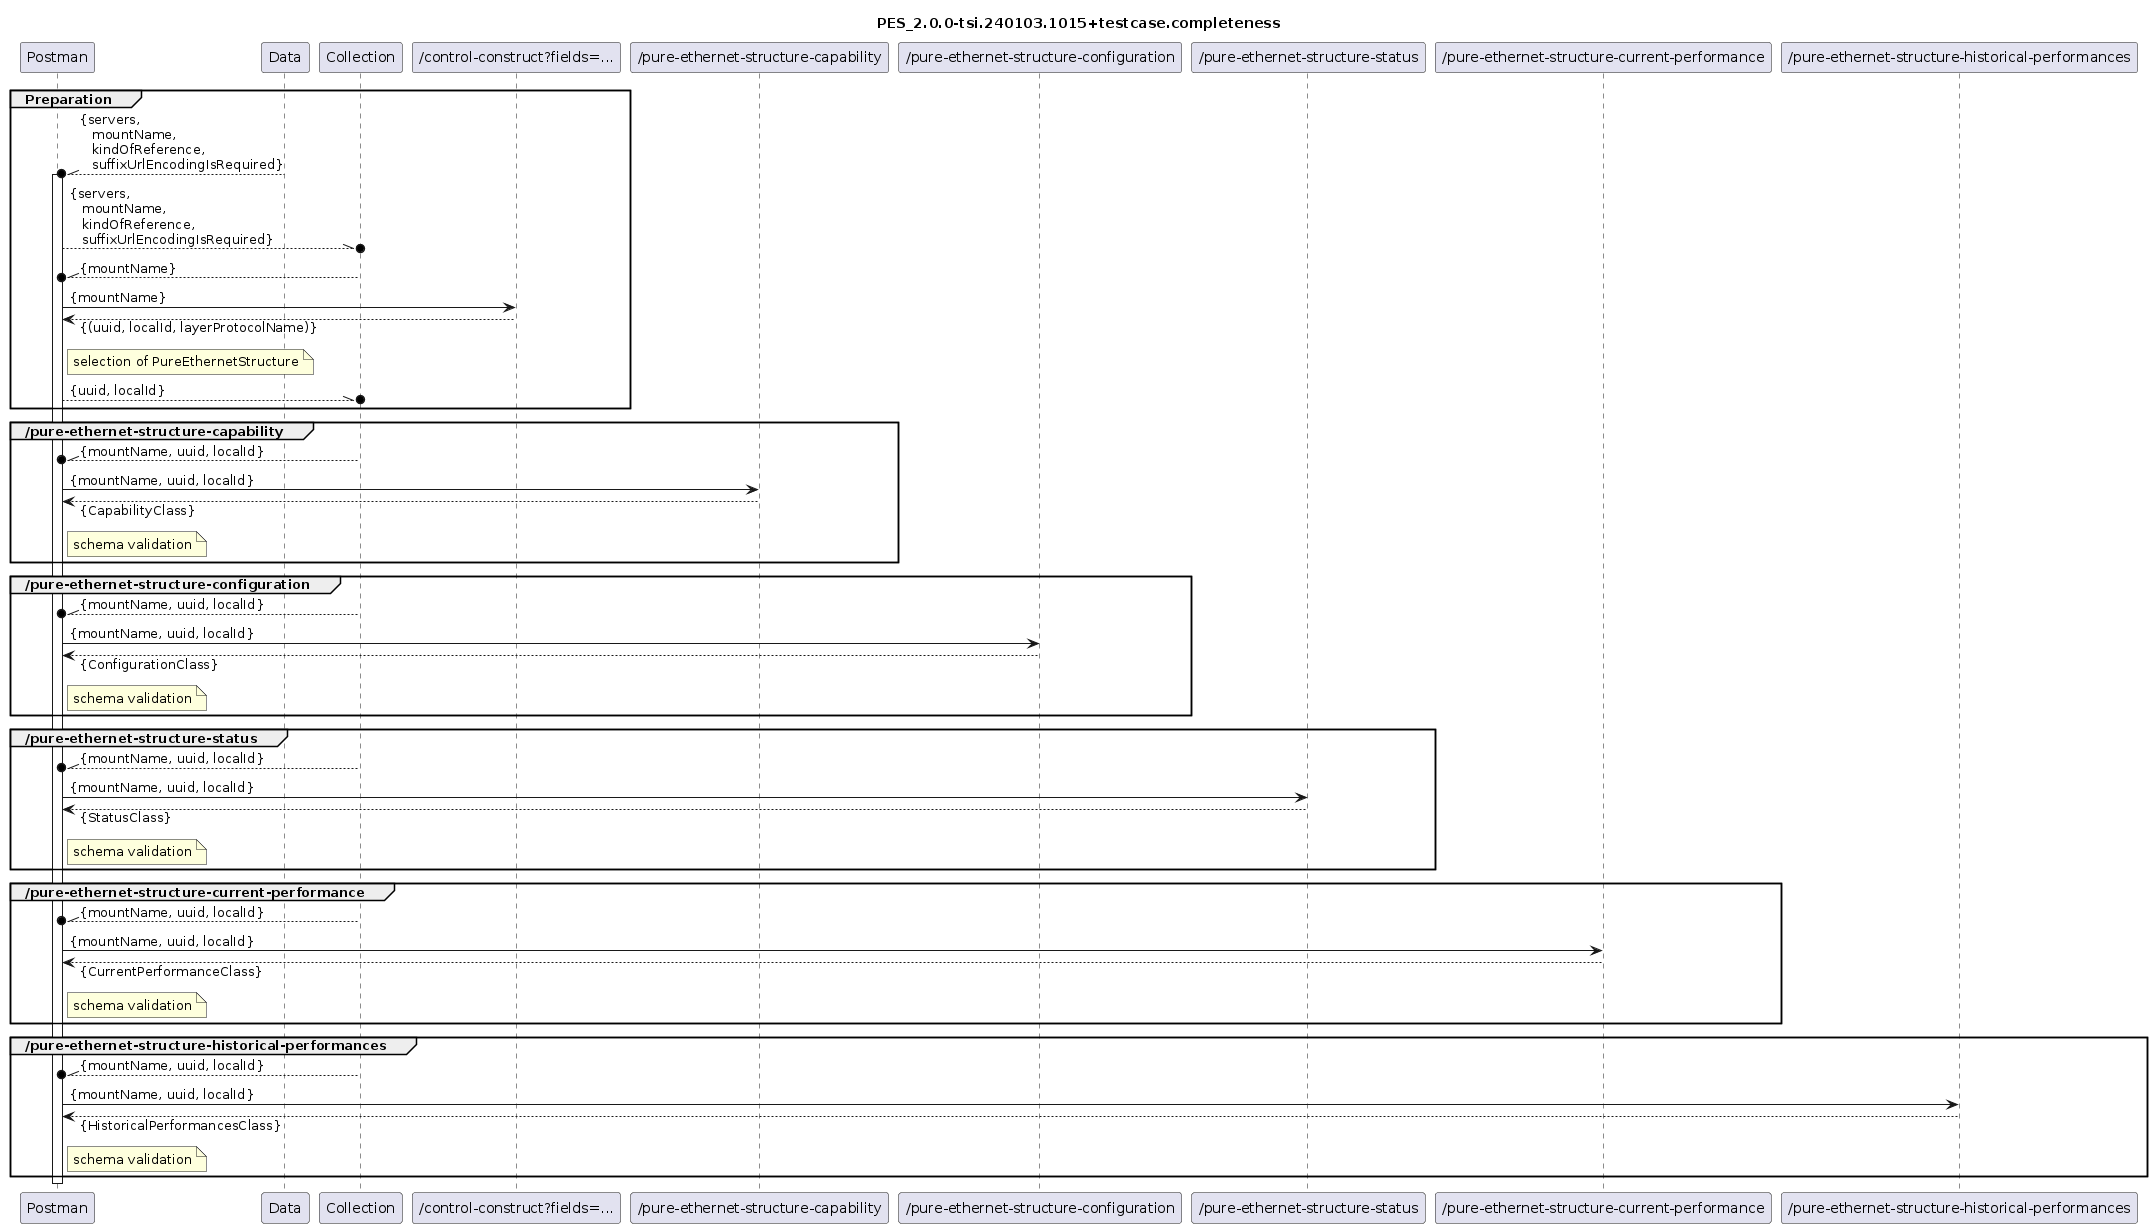

The diagram above was rendered by PlantUML. Its source (embedded in the PNG):
@startuml
skinparam responseMessageBelowArrow true

title
PES_2.0.0-tsi.240103.1015+testcase.completeness
end title

participant "Postman" as Postman
participant "Data" as Data
participant "Collection" as Collection

participant "/control-construct?fields=..." as ListOfLTPUuidAndLidPairsAndNames

participant "/pure-ethernet-structure-capability" as Capability
participant "/pure-ethernet-structure-configuration" as Configuration
participant "/pure-ethernet-structure-status" as Status
participant "/pure-ethernet-structure-current-performance" as CurrentPerformance
participant "/pure-ethernet-structure-historical-performances" as HistoricalPerformances

group Preparation
  Data --\\o Postman : {servers,\n   mountName,\n   kindOfReference,\n   suffixUrlEncodingIsRequired}
  activate Postman
  Postman --\\o Collection : {servers,\n   mountName,\n   kindOfReference,\n   suffixUrlEncodingIsRequired}

  Collection --\\o Postman : {mountName}
  Postman -> ListOfLTPUuidAndLidPairsAndNames : {mountName}
  Postman <-- ListOfLTPUuidAndLidPairsAndNames : {(uuid, localId, layerProtocolName)}
  note right Postman
    selection of PureEthernetStructure
  end note
  Postman --\\o Collection : {uuid, localId}
end

group /pure-ethernet-structure-capability
  Collection --\\o Postman : {mountName, uuid, localId}
  Postman -> Capability : {mountName, uuid, localId}
  Postman <-- Capability : {CapabilityClass}
  note right Postman
    schema validation
  end note
end

group /pure-ethernet-structure-configuration
  Collection --\\o Postman : {mountName, uuid, localId}
  Postman -> Configuration : {mountName, uuid, localId}
  Postman <-- Configuration : {ConfigurationClass}
  note right Postman
    schema validation
  end note
end

group /pure-ethernet-structure-status
  Collection --\\o Postman : {mountName, uuid, localId}
  Postman -> Status : {mountName, uuid, localId}
  Postman <-- Status : {StatusClass}
  note right Postman
    schema validation
  end note
end

group /pure-ethernet-structure-current-performance
  Collection --\\o Postman : {mountName, uuid, localId}
  Postman -> CurrentPerformance : {mountName, uuid, localId}
  Postman <-- CurrentPerformance : {CurrentPerformanceClass}
  note right Postman
    schema validation
  end note
end

group /pure-ethernet-structure-historical-performances
  Collection --\\o Postman : {mountName, uuid, localId}
  Postman -> HistoricalPerformances : {mountName, uuid, localId}
  Postman <-- HistoricalPerformances : {HistoricalPerformancesClass}
  note right Postman
    schema validation
  end note
end

deactivate Postman
@enduml